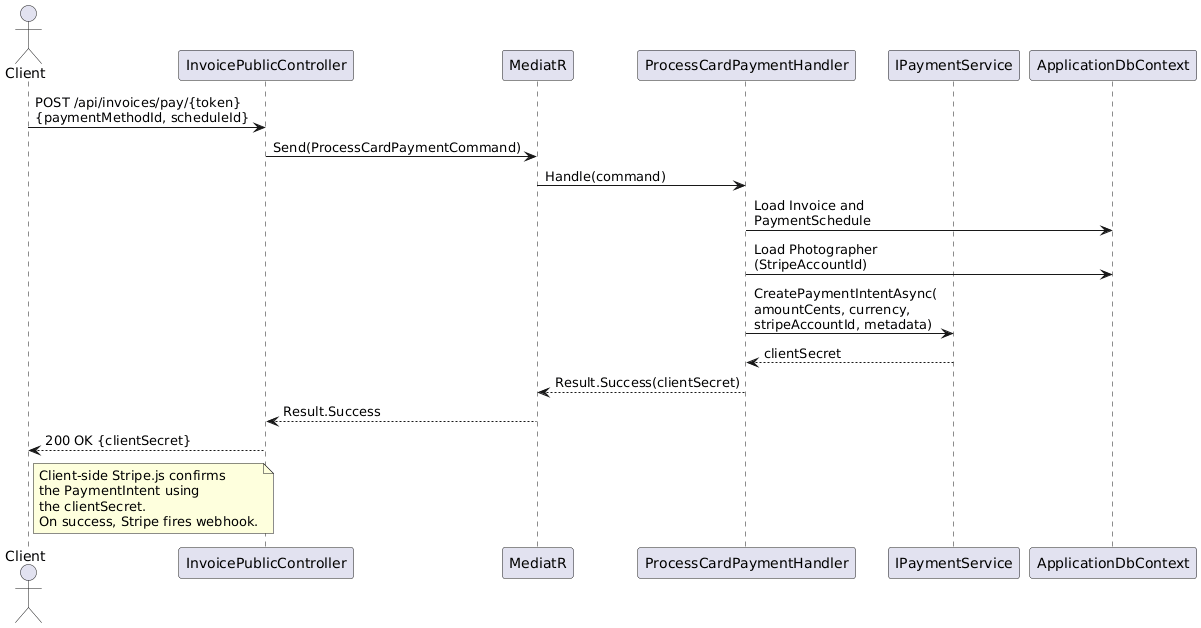

The diagram above was rendered by PlantUML. Its source (embedded in the PNG):
@startuml
actor Client as C
participant "InvoicePublicController" as IPC
participant "MediatR" as M
participant "ProcessCardPaymentHandler" as CPH
participant "IPaymentService" as PS
participant "ApplicationDbContext" as DB

C -> IPC : POST /api/invoices/pay/{token}\n{paymentMethodId, scheduleId}
IPC -> M : Send(ProcessCardPaymentCommand)
M -> CPH : Handle(command)

CPH -> DB : Load Invoice and\nPaymentSchedule

CPH -> DB : Load Photographer\n(StripeAccountId)

CPH -> PS : CreatePaymentIntentAsync(\namountCents, currency,\nstripeAccountId, metadata)
PS --> CPH : clientSecret

CPH --> M : Result.Success(clientSecret)
M --> IPC : Result.Success
IPC --> C : 200 OK {clientSecret}

note right of C
  Client-side Stripe.js confirms
  the PaymentIntent using
  the clientSecret.
  On success, Stripe fires webhook.
end note
@enduml